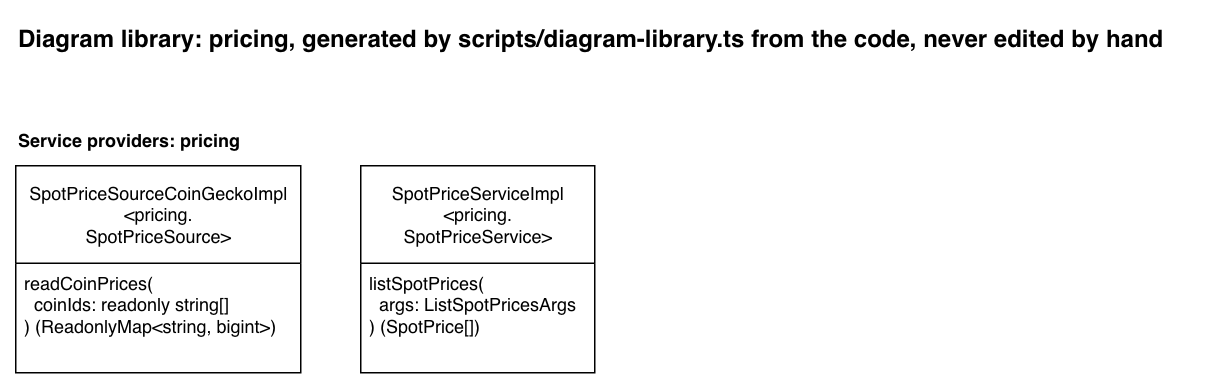

The diagram above was exported from draw.io. Its source (the exported page's mxGraphModel, read from the mxfile embedded in the PNG):
<mxGraphModel dx="1256" dy="606" grid="1" gridSize="10" guides="1" tooltips="1" connect="1" arrows="1" fold="1" page="1" pageScale="1" pageWidth="850" pageHeight="1100" math="0" shadow="0">
  <root>
    <mxCell id="0" />
    <mxCell id="1" parent="0" />
    <mxCell id="library-title" parent="1" style="text;html=1;fontStyle=1;fontSize=16;" value="Diagram library: pricing, generated by scripts/diagram-library.ts from the code, never edited by hand" vertex="1">
      <mxGeometry height="30" width="797" x="40" y="40" as="geometry" />
    </mxCell>
    <mxCell id="heading-providers-pricing" parent="1" style="text;html=1;fontStyle=1;" value="Service providers: pricing" vertex="1">
      <mxGeometry height="20" width="169" x="40" y="110" as="geometry" />
    </mxCell>
    <mxCell id="provider-spot-price-source" parent="1" style="swimlane;fontStyle=0;childLayout=stackLayout;horizontal=1;startSize=65;fillColor=default;horizontalStack=0;resizeParent=1;resizeParentMax=0;resizeLast=0;collapsible=1;marginBottom=0;html=1;fillStyle=solid;" value="SpotPriceSourceCoinGeckoImpl&lt;br&gt;&amp;lt;pricing.&lt;br&gt;SpotPriceSource&amp;gt;" vertex="1">
      <mxGeometry height="138" width="190" x="40" y="140" as="geometry" />
    </mxCell>
    <mxCell id="provider-spot-price-source-read-coin-prices" parent="provider-spot-price-source" style="text;strokeColor=none;fillColor=none;align=left;verticalAlign=top;spacingLeft=4;spacingRight=4;overflow=hidden;rotatable=0;points=[[0,0.5],[1,0.5]];portConstraint=eastwest;whiteSpace=wrap;html=1;" value="readCoinPrices(&lt;br&gt;&amp;nbsp; coinIds: readonly string[]&lt;br&gt;) (ReadonlyMap&amp;lt;string, bigint&amp;gt;)" vertex="1">
      <mxGeometry height="73" width="190" y="65" as="geometry" />
    </mxCell>
    <mxCell id="provider-spot-price-service" parent="1" style="swimlane;fontStyle=0;childLayout=stackLayout;horizontal=1;startSize=65;fillColor=default;horizontalStack=0;resizeParent=1;resizeParentMax=0;resizeLast=0;collapsible=1;marginBottom=0;html=1;fillStyle=solid;" value="SpotPriceServiceImpl&lt;br&gt;&amp;lt;pricing.&lt;br&gt;SpotPriceService&amp;gt;" vertex="1">
      <mxGeometry height="138" width="156" x="270" y="140" as="geometry" />
    </mxCell>
    <mxCell id="provider-spot-price-service-list-spot-prices" parent="provider-spot-price-service" style="text;strokeColor=none;fillColor=none;align=left;verticalAlign=top;spacingLeft=4;spacingRight=4;overflow=hidden;rotatable=0;points=[[0,0.5],[1,0.5]];portConstraint=eastwest;whiteSpace=wrap;html=1;" value="listSpotPrices(&lt;br&gt;&amp;nbsp; args: ListSpotPricesArgs&lt;br&gt;) (SpotPrice[])" vertex="1">
      <mxGeometry height="73" width="156" y="65" as="geometry" />
    </mxCell>
  </root>
</mxGraphModel>